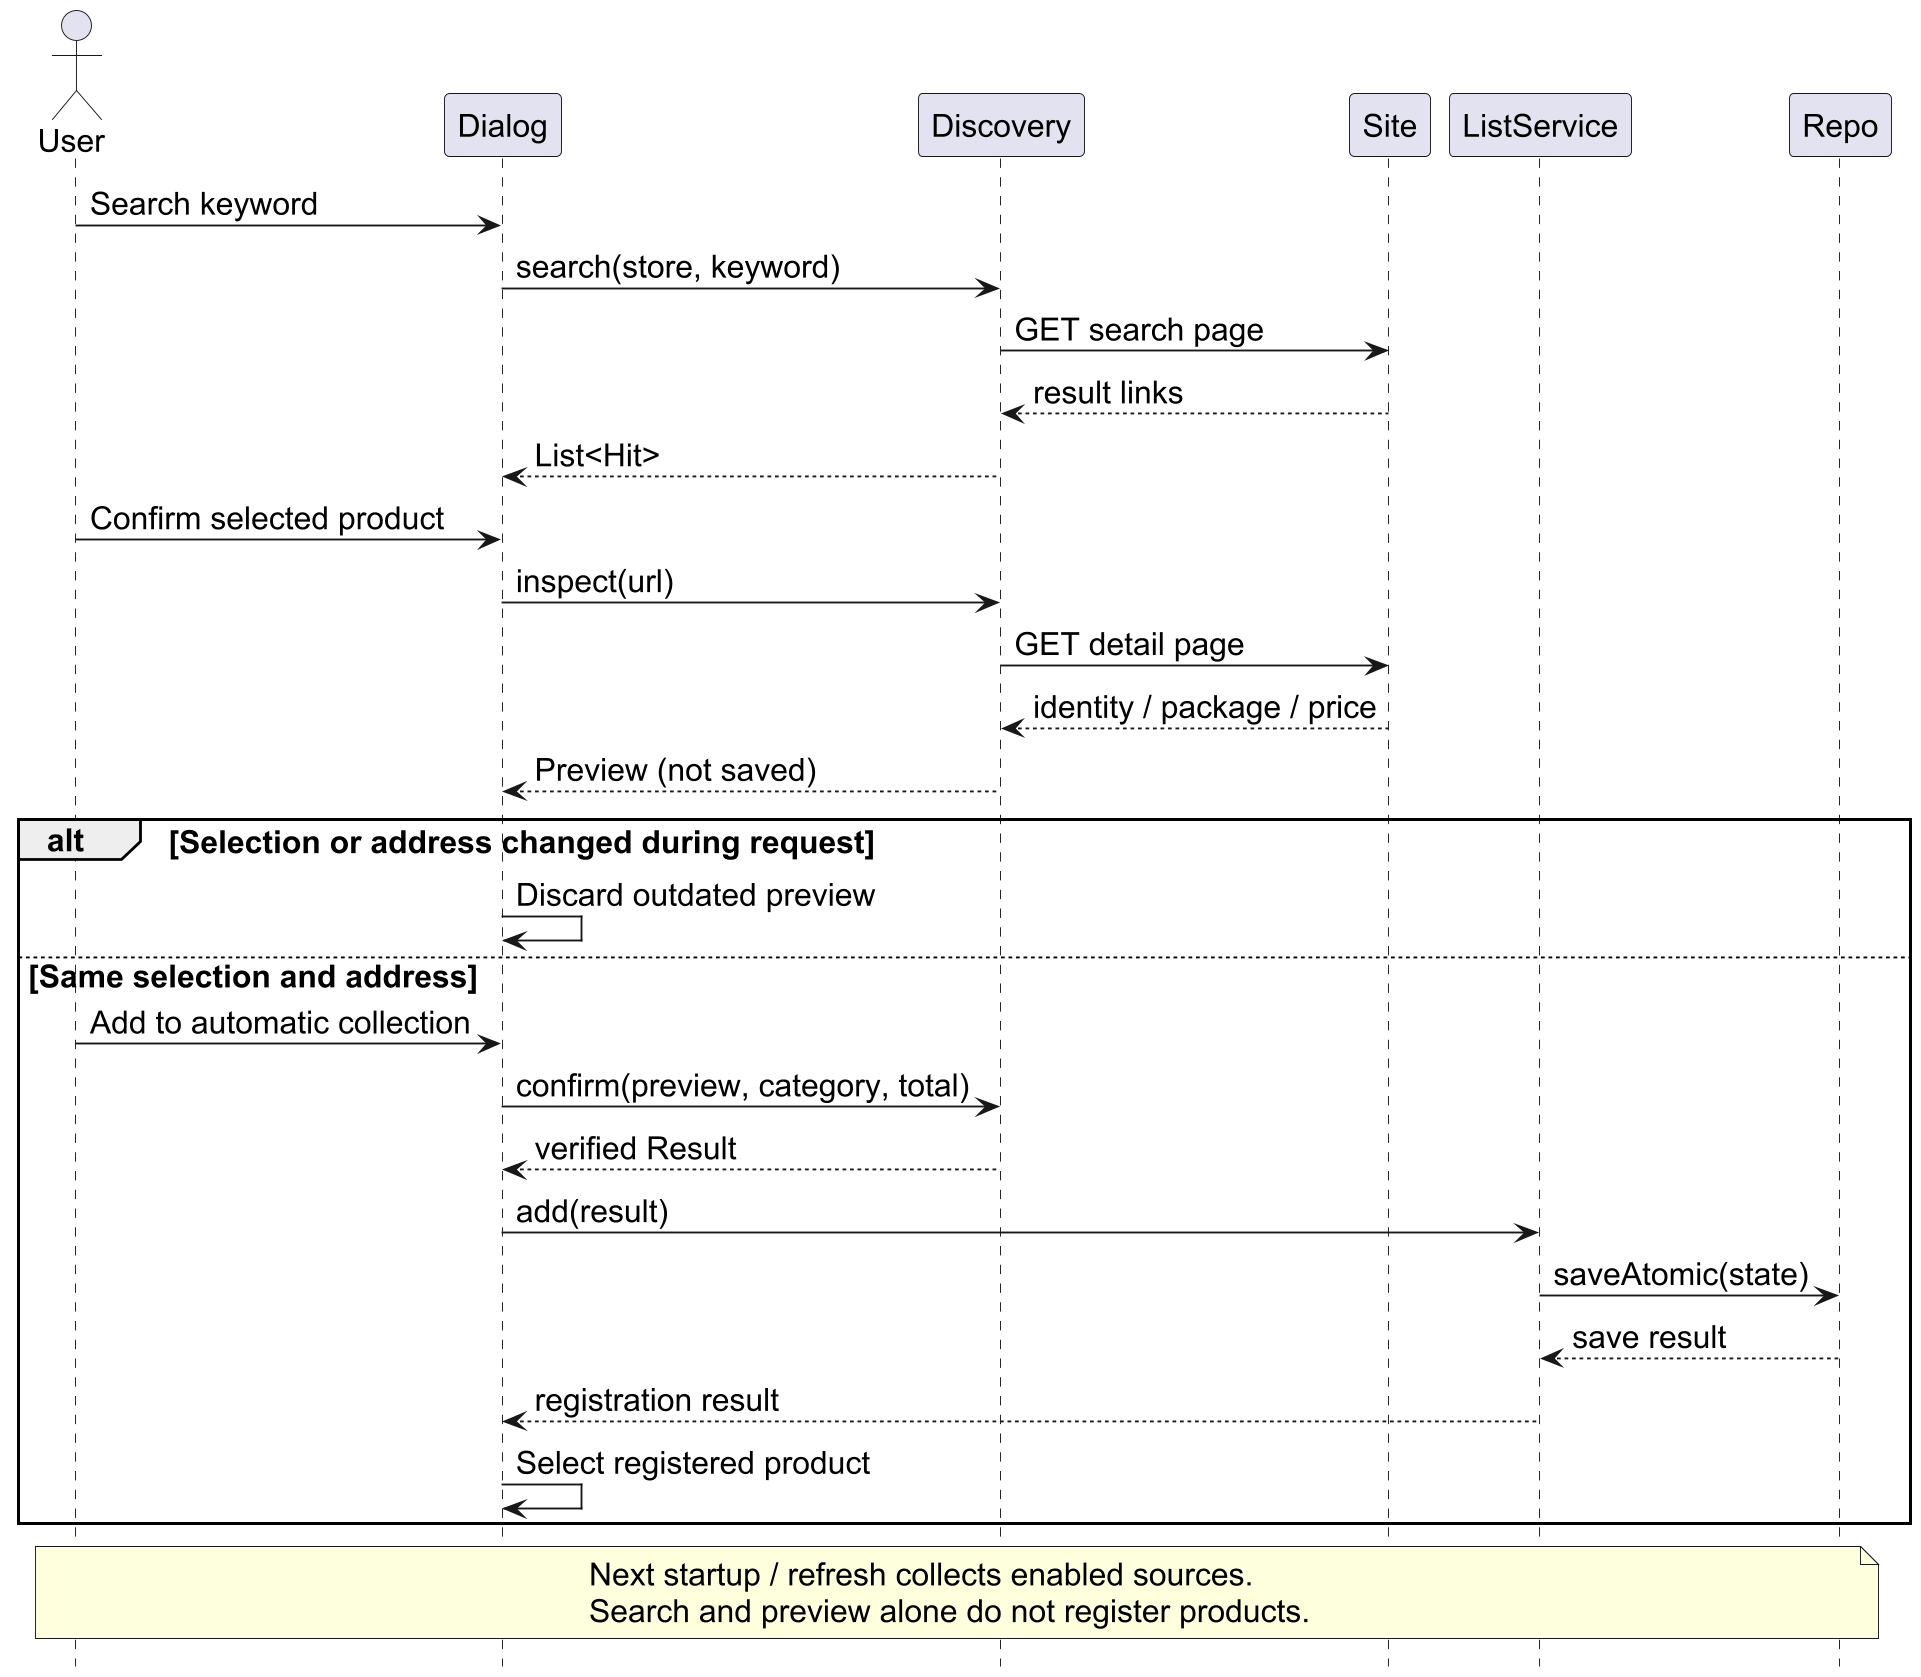

The diagram above was rendered by PlantUML. Its source (embedded in the PNG):
@startuml
skinparam dpi 180
skinparam defaultFontName Arial
skinparam defaultFontSize 17
skinparam shadowing false
hide footbox
actor User
participant Dialog
participant Discovery
participant Site
participant ListService
participant Repo
User -> Dialog : Search keyword
Dialog -> Discovery : search(store, keyword)
Discovery -> Site : GET search page
Site --> Discovery : result links
Discovery --> Dialog : List<Hit>
User -> Dialog : Confirm selected product
Dialog -> Discovery : inspect(url)
Discovery -> Site : GET detail page
Site --> Discovery : identity / package / price
Discovery --> Dialog : Preview (not saved)
alt Selection or address changed during request
Dialog -> Dialog : Discard outdated preview
else Same selection and address
User -> Dialog : Add to automatic collection
Dialog -> Discovery : confirm(preview, category, total)
Discovery --> Dialog : verified Result
Dialog -> ListService : add(result)
ListService -> Repo : saveAtomic(state)
Repo --> ListService : save result
ListService --> Dialog : registration result
Dialog -> Dialog : Select registered product
end
note over User,Repo
Next startup / refresh collects enabled sources.
Search and preview alone do not register products.
end note
@enduml